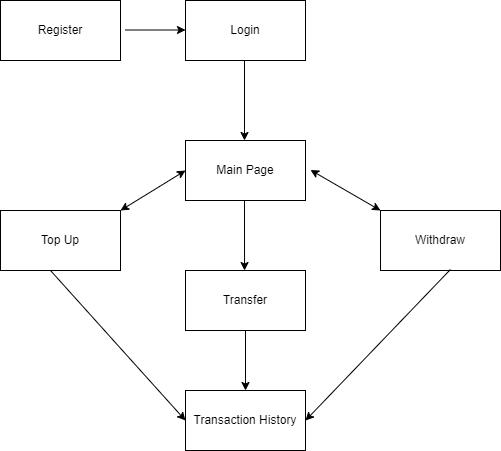

The diagram above was exported from draw.io. Its source (the exported page's mxGraphModel, read from the mxfile embedded in the PNG):
<mxGraphModel dx="1434" dy="746" grid="1" gridSize="10" guides="1" tooltips="1" connect="1" arrows="1" fold="1" page="1" pageScale="1" pageWidth="850" pageHeight="1100" math="0" shadow="0">
  <root>
    <mxCell id="0" />
    <mxCell id="1" parent="0" />
    <mxCell id="bSi9-E9JrdxYx2lj6e-W-1" value="Login" style="rounded=0;whiteSpace=wrap;html=1;" vertex="1" parent="1">
      <mxGeometry x="365" y="70" width="120" height="60" as="geometry" />
    </mxCell>
    <mxCell id="bSi9-E9JrdxYx2lj6e-W-2" value="Main Page" style="rounded=0;whiteSpace=wrap;html=1;" vertex="1" parent="1">
      <mxGeometry x="365" y="210" width="120" height="60" as="geometry" />
    </mxCell>
    <mxCell id="bSi9-E9JrdxYx2lj6e-W-4" value="" style="endArrow=classic;html=1;rounded=0;" edge="1" parent="1">
      <mxGeometry width="50" height="50" relative="1" as="geometry">
        <mxPoint x="424" y="130" as="sourcePoint" />
        <mxPoint x="424" y="210" as="targetPoint" />
      </mxGeometry>
    </mxCell>
    <mxCell id="bSi9-E9JrdxYx2lj6e-W-5" value="Register" style="rounded=0;whiteSpace=wrap;html=1;" vertex="1" parent="1">
      <mxGeometry x="180" y="70" width="120" height="60" as="geometry" />
    </mxCell>
    <mxCell id="bSi9-E9JrdxYx2lj6e-W-6" value="" style="endArrow=classic;html=1;rounded=0;" edge="1" parent="1">
      <mxGeometry width="50" height="50" relative="1" as="geometry">
        <mxPoint x="305" y="99.5" as="sourcePoint" />
        <mxPoint x="365" y="99.5" as="targetPoint" />
      </mxGeometry>
    </mxCell>
    <mxCell id="bSi9-E9JrdxYx2lj6e-W-7" value="Withdraw" style="rounded=0;whiteSpace=wrap;html=1;" vertex="1" parent="1">
      <mxGeometry x="560" y="280" width="120" height="60" as="geometry" />
    </mxCell>
    <mxCell id="bSi9-E9JrdxYx2lj6e-W-8" value="Top Up" style="rounded=0;whiteSpace=wrap;html=1;" vertex="1" parent="1">
      <mxGeometry x="180" y="280" width="120" height="60" as="geometry" />
    </mxCell>
    <mxCell id="bSi9-E9JrdxYx2lj6e-W-12" value="" style="endArrow=classic;startArrow=classic;html=1;rounded=0;entryX=0;entryY=0.5;entryDx=0;entryDy=0;exitX=1;exitY=0;exitDx=0;exitDy=0;" edge="1" parent="1" source="bSi9-E9JrdxYx2lj6e-W-8" target="bSi9-E9JrdxYx2lj6e-W-2">
      <mxGeometry width="50" height="50" relative="1" as="geometry">
        <mxPoint x="300" y="240" as="sourcePoint" />
        <mxPoint x="350" y="190" as="targetPoint" />
      </mxGeometry>
    </mxCell>
    <mxCell id="bSi9-E9JrdxYx2lj6e-W-13" value="" style="endArrow=classic;startArrow=classic;html=1;rounded=0;entryX=0;entryY=0;entryDx=0;entryDy=0;" edge="1" parent="1" target="bSi9-E9JrdxYx2lj6e-W-7">
      <mxGeometry width="50" height="50" relative="1" as="geometry">
        <mxPoint x="490" y="239.5" as="sourcePoint" />
        <mxPoint x="550" y="239.5" as="targetPoint" />
      </mxGeometry>
    </mxCell>
    <mxCell id="bSi9-E9JrdxYx2lj6e-W-14" value="Transfer" style="rounded=0;whiteSpace=wrap;html=1;" vertex="1" parent="1">
      <mxGeometry x="365" y="340" width="120" height="60" as="geometry" />
    </mxCell>
    <mxCell id="bSi9-E9JrdxYx2lj6e-W-17" value="" style="endArrow=classic;html=1;rounded=0;entryX=0.292;entryY=0.667;entryDx=0;entryDy=0;entryPerimeter=0;" edge="1" parent="1">
      <mxGeometry width="50" height="50" relative="1" as="geometry">
        <mxPoint x="424" y="270" as="sourcePoint" />
        <mxPoint x="424.03999999999996" y="340.02" as="targetPoint" />
      </mxGeometry>
    </mxCell>
    <mxCell id="bSi9-E9JrdxYx2lj6e-W-18" value="Transaction History" style="rounded=0;whiteSpace=wrap;html=1;" vertex="1" parent="1">
      <mxGeometry x="365" y="460" width="120" height="60" as="geometry" />
    </mxCell>
    <mxCell id="bSi9-E9JrdxYx2lj6e-W-20" value="" style="endArrow=classic;html=1;rounded=0;entryX=0;entryY=0.5;entryDx=0;entryDy=0;" edge="1" parent="1" target="bSi9-E9JrdxYx2lj6e-W-18">
      <mxGeometry width="50" height="50" relative="1" as="geometry">
        <mxPoint x="230" y="340" as="sourcePoint" />
        <mxPoint x="355" y="430" as="targetPoint" />
      </mxGeometry>
    </mxCell>
    <mxCell id="bSi9-E9JrdxYx2lj6e-W-22" value="" style="endArrow=classic;html=1;rounded=0;entryX=0.5;entryY=0;entryDx=0;entryDy=0;" edge="1" parent="1" target="bSi9-E9JrdxYx2lj6e-W-18">
      <mxGeometry width="50" height="50" relative="1" as="geometry">
        <mxPoint x="425" y="400" as="sourcePoint" />
        <mxPoint x="425" y="450" as="targetPoint" />
      </mxGeometry>
    </mxCell>
    <mxCell id="bSi9-E9JrdxYx2lj6e-W-23" value="" style="endArrow=classic;html=1;rounded=0;entryX=1;entryY=0.5;entryDx=0;entryDy=0;exitX=0.583;exitY=0.983;exitDx=0;exitDy=0;exitPerimeter=0;" edge="1" parent="1" source="bSi9-E9JrdxYx2lj6e-W-7" target="bSi9-E9JrdxYx2lj6e-W-18">
      <mxGeometry width="50" height="50" relative="1" as="geometry">
        <mxPoint x="580" y="390" as="sourcePoint" />
        <mxPoint x="630" y="340" as="targetPoint" />
      </mxGeometry>
    </mxCell>
  </root>
</mxGraphModel>